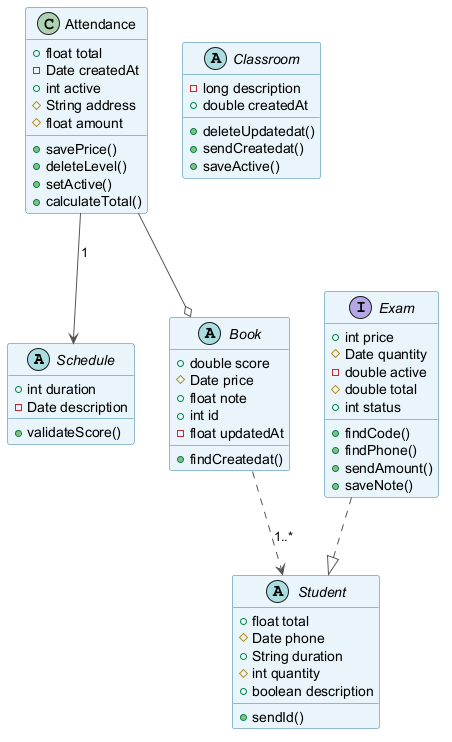

The diagram above was rendered by PlantUML. Its source (embedded in the PNG):
@startuml
skinparam backgroundColor #FFFFFF
skinparam classBackgroundColor #E8F4FA
skinparam classBorderColor #2C7DA0
skinparam ArrowColor #555555
abstract class Schedule {
  +int duration
  -Date description
  +validateScore()
}
abstract class Book {
  +double score
  #Date price
  +float note
  +int id
  -float updatedAt
  +findCreatedat()
}
interface Exam {
  +int price
  #Date quantity
  -double active
  #double total
  +int status
  +findCode()
  +findPhone()
  +sendAmount()
  +saveNote()
}
abstract class Classroom {
  -long description
  +double createdAt
  +deleteUpdatedat()
  +sendCreatedat()
  +saveActive()
}
abstract class Student {
  +float total
  #Date phone
  +String duration
  #int quantity
  +boolean description
  +sendId()
}
class Attendance {
  +float total
  -Date createdAt
  +int active
  #String address
  #float amount
  +savePrice()
  +deleteLevel()
  +setActive()
  +calculateTotal()
}
Attendance --> Schedule : "1"
Book ..> Student : "1..*"
Exam ..|> Student
Attendance --o Book
@enduml